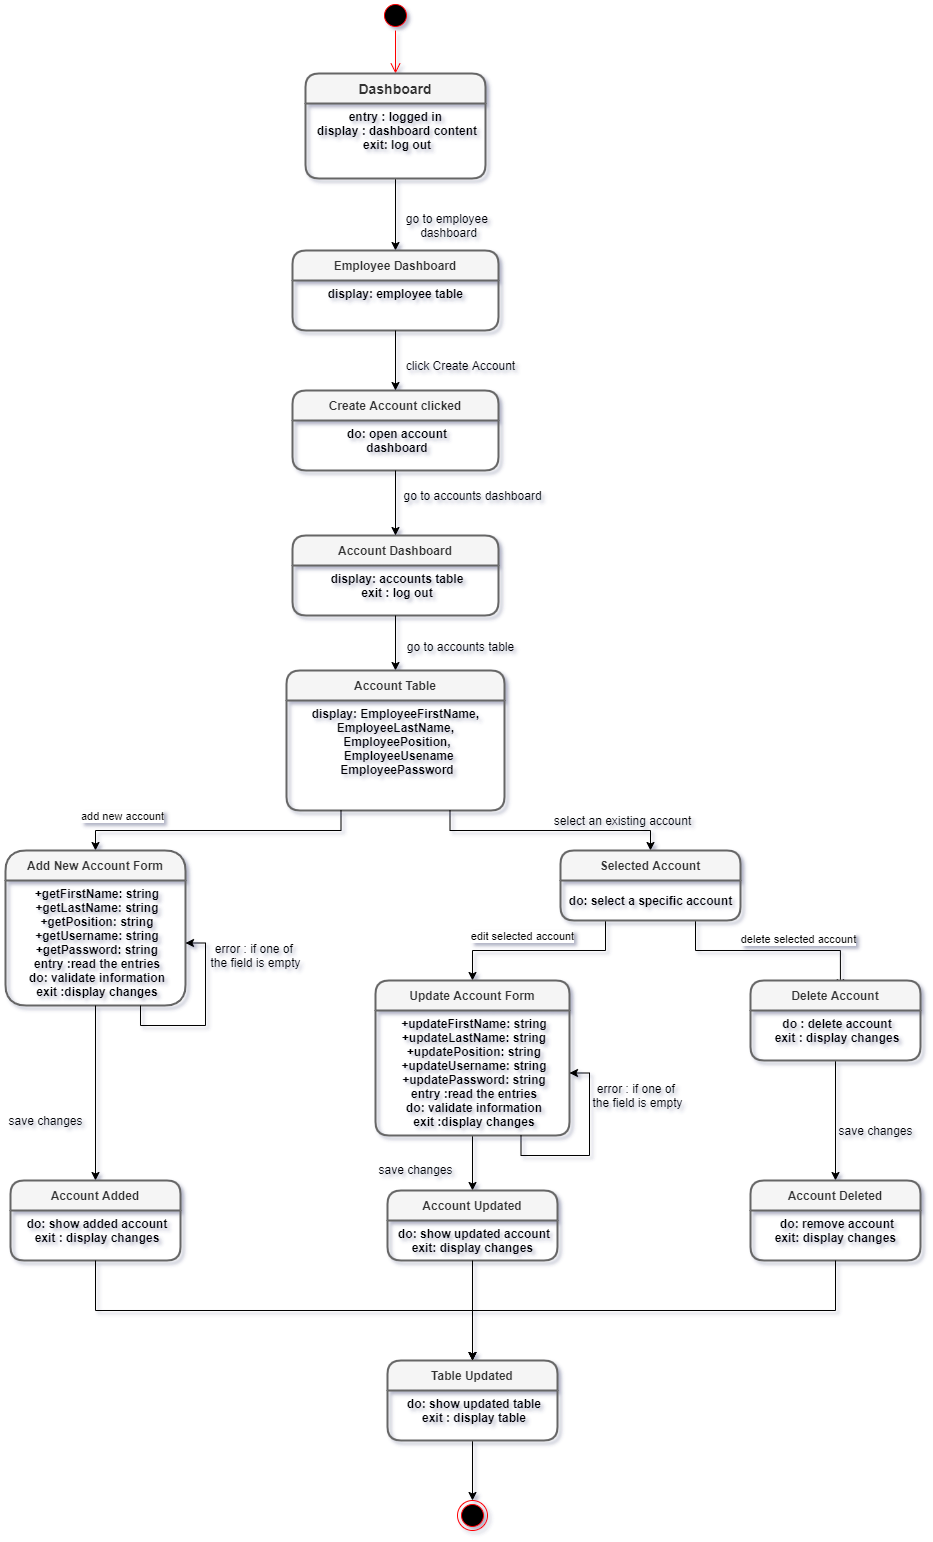

The diagram above was exported from draw.io. Its source (the exported page's mxGraphModel, read from the mxfile embedded in the PNG):
<mxGraphModel dx="2284" dy="386" grid="1" gridSize="10" guides="1" tooltips="1" connect="1" arrows="1" fold="1" page="1" pageScale="1" pageWidth="827" pageHeight="1169" background="#ffffff" math="0" shadow="1">
  <root>
    <mxCell id="0" />
    <mxCell id="1" parent="0" />
    <mxCell id="XqXcfoKD9A85Ub6jjN7a-23" value="" style="ellipse;html=1;shape=endState;fillColor=#000000;strokeColor=#ff0000;fontSize=12;align=center;" parent="1" vertex="1">
      <mxGeometry x="-593" y="1510" width="30" height="30" as="geometry" />
    </mxCell>
    <mxCell id="XqXcfoKD9A85Ub6jjN7a-27" value="" style="ellipse;html=1;shape=startState;fillColor=#000000;strokeColor=#ff0000;fontSize=12;align=center;" parent="1" vertex="1">
      <mxGeometry x="-670" y="10" width="30" height="30" as="geometry" />
    </mxCell>
    <mxCell id="XqXcfoKD9A85Ub6jjN7a-28" value="" style="edgeStyle=orthogonalEdgeStyle;html=1;verticalAlign=bottom;endArrow=open;endSize=8;strokeColor=#ff0000;fontSize=12;entryX=0.5;entryY=0;entryDx=0;entryDy=0;" parent="1" source="XqXcfoKD9A85Ub6jjN7a-27" target="XqXcfoKD9A85Ub6jjN7a-1" edge="1">
      <mxGeometry relative="1" as="geometry">
        <mxPoint x="-515" y="-90" as="targetPoint" />
      </mxGeometry>
    </mxCell>
    <mxCell id="6jJ9W1CNfWyuutHRcygl-11" style="edgeStyle=orthogonalEdgeStyle;rounded=0;orthogonalLoop=1;jettySize=auto;html=1;exitX=0.5;exitY=1;exitDx=0;exitDy=0;entryX=0.5;entryY=0;entryDx=0;entryDy=0;" parent="1" source="XqXcfoKD9A85Ub6jjN7a-2" target="6jJ9W1CNfWyuutHRcygl-4" edge="1">
      <mxGeometry relative="1" as="geometry" />
    </mxCell>
    <mxCell id="6jJ9W1CNfWyuutHRcygl-4" value="Employee Dashboard" style="swimlane;childLayout=stackLayout;horizontal=1;startSize=30;horizontalStack=0;rounded=1;fontSize=12;fontStyle=1;strokeWidth=2;resizeParent=0;resizeLast=1;shadow=0;dashed=0;align=center;fillColor=#f5f5f5;strokeColor=#666666;fontColor=#333333;gradientColor=none;" parent="1" vertex="1">
      <mxGeometry x="-758" y="260" width="206" height="80" as="geometry">
        <mxRectangle x="260" y="170" width="70" height="30" as="alternateBounds" />
      </mxGeometry>
    </mxCell>
    <mxCell id="6jJ9W1CNfWyuutHRcygl-5" value="display: employee table " style="align=center;strokeColor=none;fillColor=none;spacingLeft=4;fontSize=12;verticalAlign=top;resizable=0;rotatable=0;part=1;fontStyle=1" parent="6jJ9W1CNfWyuutHRcygl-4" vertex="1">
      <mxGeometry y="30" width="206" height="50" as="geometry" />
    </mxCell>
    <mxCell id="6jJ9W1CNfWyuutHRcygl-20" value="error : if one of &lt;br&gt;the field is empty" style="text;html=1;align=center;verticalAlign=middle;resizable=0;points=[];autosize=1;" parent="1" vertex="1">
      <mxGeometry x="-468" y="1090" width="110" height="30" as="geometry" />
    </mxCell>
    <mxCell id="41x1-d10a45B_xIORLqq-5" value="go to employee&amp;nbsp;&lt;br&gt;dashboard" style="text;html=1;align=center;verticalAlign=middle;resizable=0;points=[];autosize=1;" parent="1" vertex="1">
      <mxGeometry x="-652" y="220" width="100" height="30" as="geometry" />
    </mxCell>
    <mxCell id="Qs-c8Hl8VQ4ycCHB8vZU-19" value="Create Account clicked" style="swimlane;childLayout=stackLayout;horizontal=1;startSize=30;horizontalStack=0;rounded=1;fontSize=12;fontStyle=1;strokeWidth=2;resizeParent=0;resizeLast=1;shadow=0;dashed=0;align=center;fillColor=#f5f5f5;strokeColor=#666666;fontColor=#333333;gradientColor=none;" parent="1" vertex="1">
      <mxGeometry x="-758" y="400" width="206" height="80" as="geometry">
        <mxRectangle x="260" y="170" width="70" height="30" as="alternateBounds" />
      </mxGeometry>
    </mxCell>
    <mxCell id="Qs-c8Hl8VQ4ycCHB8vZU-20" value="do: open account&#10;dashboard" style="align=center;strokeColor=none;fillColor=none;spacingLeft=4;fontSize=12;verticalAlign=top;resizable=0;rotatable=0;part=1;fontStyle=1" parent="Qs-c8Hl8VQ4ycCHB8vZU-19" vertex="1">
      <mxGeometry y="30" width="206" height="50" as="geometry" />
    </mxCell>
    <mxCell id="41x1-d10a45B_xIORLqq-20" value="error : if one of&amp;nbsp;&lt;br&gt;the field is empty" style="text;html=1;align=center;verticalAlign=middle;resizable=0;points=[];autosize=1;" parent="1" vertex="1">
      <mxGeometry x="-850" y="950" width="110" height="30" as="geometry" />
    </mxCell>
    <mxCell id="41x1-d10a45B_xIORLqq-25" value="save changes" style="text;html=1;align=center;verticalAlign=middle;resizable=0;points=[];autosize=1;" parent="1" vertex="1">
      <mxGeometry x="-680" y="1169" width="90" height="20" as="geometry" />
    </mxCell>
    <mxCell id="41x1-d10a45B_xIORLqq-28" value="save changes" style="text;html=1;align=center;verticalAlign=middle;resizable=0;points=[];autosize=1;" parent="1" vertex="1">
      <mxGeometry x="-1050" y="1120" width="90" height="20" as="geometry" />
    </mxCell>
    <mxCell id="41x1-d10a45B_xIORLqq-31" style="edgeStyle=orthogonalEdgeStyle;rounded=0;orthogonalLoop=1;jettySize=auto;html=1;exitX=0.5;exitY=1;exitDx=0;exitDy=0;entryX=0.5;entryY=0;entryDx=0;entryDy=0;" parent="1" source="XqXcfoKD9A85Ub6jjN7a-39" target="41x1-d10a45B_xIORLqq-29" edge="1">
      <mxGeometry relative="1" as="geometry" />
    </mxCell>
    <mxCell id="Qs-c8Hl8VQ4ycCHB8vZU-23" value="Account Dashboard" style="swimlane;childLayout=stackLayout;horizontal=1;startSize=30;horizontalStack=0;rounded=1;fontSize=12;fontStyle=1;strokeWidth=2;resizeParent=0;resizeLast=1;shadow=0;dashed=0;align=center;fillColor=#f5f5f5;strokeColor=#666666;fontColor=#333333;gradientColor=none;" parent="1" vertex="1">
      <mxGeometry x="-758" y="545" width="206" height="80" as="geometry">
        <mxRectangle x="260" y="170" width="70" height="30" as="alternateBounds" />
      </mxGeometry>
    </mxCell>
    <mxCell id="Qs-c8Hl8VQ4ycCHB8vZU-24" value="display: accounts table&#10;exit : log out" style="align=center;strokeColor=none;fillColor=none;spacingLeft=4;fontSize=12;verticalAlign=top;resizable=0;rotatable=0;part=1;fontStyle=1" parent="Qs-c8Hl8VQ4ycCHB8vZU-23" vertex="1">
      <mxGeometry y="30" width="206" height="50" as="geometry" />
    </mxCell>
    <mxCell id="41x1-d10a45B_xIORLqq-32" value="save changes" style="text;html=1;align=center;verticalAlign=middle;resizable=0;points=[];autosize=1;" parent="1" vertex="1">
      <mxGeometry x="-220" y="1130" width="90" height="20" as="geometry" />
    </mxCell>
    <mxCell id="41x1-d10a45B_xIORLqq-36" style="edgeStyle=orthogonalEdgeStyle;rounded=0;orthogonalLoop=1;jettySize=auto;html=1;exitX=0.5;exitY=1;exitDx=0;exitDy=0;entryX=0.5;entryY=0;entryDx=0;entryDy=0;" parent="1" source="6jJ9W1CNfWyuutHRcygl-36" target="XqXcfoKD9A85Ub6jjN7a-23" edge="1">
      <mxGeometry relative="1" as="geometry" />
    </mxCell>
    <mxCell id="Qs-c8Hl8VQ4ycCHB8vZU-16" value="click Create Account" style="text;html=1;align=center;verticalAlign=middle;resizable=0;points=[];autosize=1;" parent="1" vertex="1">
      <mxGeometry x="-650" y="365" width="120" height="20" as="geometry" />
    </mxCell>
    <mxCell id="Qs-c8Hl8VQ4ycCHB8vZU-21" style="edgeStyle=orthogonalEdgeStyle;rounded=0;orthogonalLoop=1;jettySize=auto;html=1;exitX=0.5;exitY=1;exitDx=0;exitDy=0;entryX=0.5;entryY=0;entryDx=0;entryDy=0;" parent="1" source="6jJ9W1CNfWyuutHRcygl-5" target="Qs-c8Hl8VQ4ycCHB8vZU-19" edge="1">
      <mxGeometry relative="1" as="geometry" />
    </mxCell>
    <mxCell id="XqXcfoKD9A85Ub6jjN7a-1" value="Dashboard" style="swimlane;childLayout=stackLayout;horizontal=1;startSize=30;horizontalStack=0;rounded=1;fontSize=14;fontStyle=1;strokeWidth=2;resizeParent=0;resizeLast=1;shadow=0;dashed=0;align=center;fillColor=#f5f5f5;strokeColor=#666666;fontColor=#333333;" parent="1" vertex="1">
      <mxGeometry x="-745" y="83" width="180" height="105" as="geometry">
        <mxRectangle x="260" y="170" width="70" height="30" as="alternateBounds" />
      </mxGeometry>
    </mxCell>
    <mxCell id="XqXcfoKD9A85Ub6jjN7a-2" value="entry : logged in &#10;display : dashboard content&#10;exit: log out" style="align=center;strokeColor=none;fillColor=none;spacingLeft=4;fontSize=12;verticalAlign=top;resizable=0;rotatable=0;part=1;fontStyle=1" parent="XqXcfoKD9A85Ub6jjN7a-1" vertex="1">
      <mxGeometry y="30" width="180" height="75" as="geometry" />
    </mxCell>
    <mxCell id="Qs-c8Hl8VQ4ycCHB8vZU-25" style="edgeStyle=orthogonalEdgeStyle;rounded=0;orthogonalLoop=1;jettySize=auto;html=1;exitX=0.5;exitY=1;exitDx=0;exitDy=0;entryX=0.5;entryY=0;entryDx=0;entryDy=0;" parent="1" source="Qs-c8Hl8VQ4ycCHB8vZU-20" target="Qs-c8Hl8VQ4ycCHB8vZU-23" edge="1">
      <mxGeometry relative="1" as="geometry" />
    </mxCell>
    <mxCell id="Qs-c8Hl8VQ4ycCHB8vZU-26" value="go to accounts dashboard" style="text;html=1;align=center;verticalAlign=middle;resizable=0;points=[];autosize=1;" parent="1" vertex="1">
      <mxGeometry x="-653" y="495" width="150" height="20" as="geometry" />
    </mxCell>
    <mxCell id="Qs-c8Hl8VQ4ycCHB8vZU-27" style="edgeStyle=orthogonalEdgeStyle;rounded=0;orthogonalLoop=1;jettySize=auto;html=1;exitX=0.5;exitY=1;exitDx=0;exitDy=0;entryX=0.5;entryY=0;entryDx=0;entryDy=0;" parent="1" source="Qs-c8Hl8VQ4ycCHB8vZU-24" target="Qs-c8Hl8VQ4ycCHB8vZU-4" edge="1">
      <mxGeometry relative="1" as="geometry" />
    </mxCell>
    <mxCell id="Qs-c8Hl8VQ4ycCHB8vZU-4" value="Account Table" style="swimlane;childLayout=stackLayout;horizontal=1;startSize=30;horizontalStack=0;rounded=1;fontSize=12;fontStyle=1;strokeWidth=2;resizeParent=0;resizeLast=1;shadow=0;dashed=0;align=center;fillColor=#f5f5f5;strokeColor=#666666;fontColor=#333333;gradientColor=none;" parent="1" vertex="1">
      <mxGeometry x="-764" y="680" width="218" height="140" as="geometry">
        <mxRectangle x="260" y="170" width="70" height="30" as="alternateBounds" />
      </mxGeometry>
    </mxCell>
    <mxCell id="Qs-c8Hl8VQ4ycCHB8vZU-5" value="display: EmployeeFirstName,  &#10;EmployeeLastName, &#10;EmployeePosition,&#10; EmployeeUsename&#10;EmployeePassword&#10;" style="align=center;strokeColor=none;fillColor=none;spacingLeft=4;fontSize=12;verticalAlign=top;resizable=0;rotatable=0;part=1;fontStyle=1" parent="Qs-c8Hl8VQ4ycCHB8vZU-4" vertex="1">
      <mxGeometry y="30" width="218" height="110" as="geometry" />
    </mxCell>
    <mxCell id="Qs-c8Hl8VQ4ycCHB8vZU-28" value="go to accounts table" style="text;html=1;align=center;verticalAlign=middle;resizable=0;points=[];autosize=1;" parent="1" vertex="1">
      <mxGeometry x="-650" y="646" width="120" height="20" as="geometry" />
    </mxCell>
    <mxCell id="Qs-c8Hl8VQ4ycCHB8vZU-29" style="edgeStyle=orthogonalEdgeStyle;rounded=0;orthogonalLoop=1;jettySize=auto;html=1;exitX=0.25;exitY=1;exitDx=0;exitDy=0;entryX=0.5;entryY=0;entryDx=0;entryDy=0;" parent="1" source="Qs-c8Hl8VQ4ycCHB8vZU-5" target="XqXcfoKD9A85Ub6jjN7a-30" edge="1">
      <mxGeometry relative="1" as="geometry" />
    </mxCell>
    <mxCell id="Qs-c8Hl8VQ4ycCHB8vZU-45" value="add new account" style="edgeLabel;html=1;align=center;verticalAlign=middle;resizable=0;points=[];" parent="Qs-c8Hl8VQ4ycCHB8vZU-29" vertex="1" connectable="0">
      <mxGeometry x="0.667" y="-15" relative="1" as="geometry">
        <mxPoint x="-1" as="offset" />
      </mxGeometry>
    </mxCell>
    <mxCell id="Qs-c8Hl8VQ4ycCHB8vZU-30" style="edgeStyle=orthogonalEdgeStyle;rounded=0;orthogonalLoop=1;jettySize=auto;html=1;exitX=0.75;exitY=1;exitDx=0;exitDy=0;entryX=0.5;entryY=0;entryDx=0;entryDy=0;" parent="1" source="Qs-c8Hl8VQ4ycCHB8vZU-5" target="XqXcfoKD9A85Ub6jjN7a-14" edge="1">
      <mxGeometry relative="1" as="geometry" />
    </mxCell>
    <mxCell id="Qs-c8Hl8VQ4ycCHB8vZU-31" style="edgeStyle=orthogonalEdgeStyle;rounded=0;orthogonalLoop=1;jettySize=auto;html=1;exitX=0.25;exitY=1;exitDx=0;exitDy=0;entryX=0.5;entryY=0;entryDx=0;entryDy=0;" parent="1" source="XqXcfoKD9A85Ub6jjN7a-14" target="XqXcfoKD9A85Ub6jjN7a-33" edge="1">
      <mxGeometry relative="1" as="geometry" />
    </mxCell>
    <mxCell id="Qs-c8Hl8VQ4ycCHB8vZU-44" value="edit selected account" style="edgeLabel;html=1;align=center;verticalAlign=middle;resizable=0;points=[];" parent="Qs-c8Hl8VQ4ycCHB8vZU-31" vertex="1" connectable="0">
      <mxGeometry x="0.1789" y="-15" relative="1" as="geometry">
        <mxPoint as="offset" />
      </mxGeometry>
    </mxCell>
    <mxCell id="Qs-c8Hl8VQ4ycCHB8vZU-32" style="edgeStyle=orthogonalEdgeStyle;rounded=0;orthogonalLoop=1;jettySize=auto;html=1;exitX=0.75;exitY=1;exitDx=0;exitDy=0;entryX=0.529;entryY=0.091;entryDx=0;entryDy=0;entryPerimeter=0;" parent="1" source="XqXcfoKD9A85Ub6jjN7a-14" target="XqXcfoKD9A85Ub6jjN7a-38" edge="1">
      <mxGeometry relative="1" as="geometry">
        <mxPoint x="-150" y="1050" as="targetPoint" />
      </mxGeometry>
    </mxCell>
    <mxCell id="Qs-c8Hl8VQ4ycCHB8vZU-43" value="delete selected account" style="edgeLabel;html=1;align=center;verticalAlign=middle;resizable=0;points=[];" parent="Qs-c8Hl8VQ4ycCHB8vZU-32" vertex="1" connectable="0">
      <mxGeometry x="0.2426" y="12" relative="1" as="geometry">
        <mxPoint as="offset" />
      </mxGeometry>
    </mxCell>
    <mxCell id="XqXcfoKD9A85Ub6jjN7a-14" value="Selected Account" style="swimlane;childLayout=stackLayout;horizontal=1;startSize=30;horizontalStack=0;rounded=1;fontSize=12;fontStyle=1;strokeWidth=2;resizeParent=0;resizeLast=1;shadow=0;dashed=0;align=center;fillColor=#f5f5f5;strokeColor=#666666;fontColor=#333333;" parent="1" vertex="1">
      <mxGeometry x="-490" y="860" width="180" height="70" as="geometry">
        <mxRectangle x="260" y="170" width="70" height="30" as="alternateBounds" />
      </mxGeometry>
    </mxCell>
    <mxCell id="41x1-d10a45B_xIORLqq-42" value="&lt;b&gt;do: select a specific account&lt;/b&gt;" style="text;html=1;align=center;verticalAlign=middle;resizable=0;points=[];autosize=1;" parent="XqXcfoKD9A85Ub6jjN7a-14" vertex="1">
      <mxGeometry y="30" width="180" height="40" as="geometry" />
    </mxCell>
    <mxCell id="Qs-c8Hl8VQ4ycCHB8vZU-33" style="edgeStyle=orthogonalEdgeStyle;rounded=0;orthogonalLoop=1;jettySize=auto;html=1;exitX=0.5;exitY=1;exitDx=0;exitDy=0;entryX=0.5;entryY=0;entryDx=0;entryDy=0;" parent="1" source="XqXcfoKD9A85Ub6jjN7a-34" target="41x1-d10a45B_xIORLqq-22" edge="1">
      <mxGeometry relative="1" as="geometry" />
    </mxCell>
    <mxCell id="XqXcfoKD9A85Ub6jjN7a-38" value="Delete Account" style="swimlane;childLayout=stackLayout;horizontal=1;startSize=30;horizontalStack=0;rounded=1;fontSize=12;fontStyle=1;strokeWidth=2;resizeParent=0;resizeLast=1;shadow=0;dashed=0;align=center;fillColor=#f5f5f5;strokeColor=#666666;fontColor=#333333;" parent="1" vertex="1">
      <mxGeometry x="-300" y="990" width="170" height="80" as="geometry">
        <mxRectangle x="260" y="170" width="70" height="30" as="alternateBounds" />
      </mxGeometry>
    </mxCell>
    <mxCell id="XqXcfoKD9A85Ub6jjN7a-39" value="do : delete account&#10;exit : display changes" style="align=center;strokeColor=none;fillColor=none;spacingLeft=4;fontSize=12;verticalAlign=top;resizable=0;rotatable=0;part=1;fontStyle=1" parent="XqXcfoKD9A85Ub6jjN7a-38" vertex="1">
      <mxGeometry y="30" width="170" height="50" as="geometry" />
    </mxCell>
    <mxCell id="XqXcfoKD9A85Ub6jjN7a-33" value="Update Account Form" style="swimlane;childLayout=stackLayout;horizontal=1;startSize=30;horizontalStack=0;rounded=1;fontSize=12;fontStyle=1;strokeWidth=2;resizeParent=0;resizeLast=1;shadow=0;dashed=0;align=center;fillColor=#f5f5f5;strokeColor=#666666;fontColor=#333333;" parent="1" vertex="1">
      <mxGeometry x="-675" y="990" width="194" height="155" as="geometry">
        <mxRectangle x="260" y="170" width="70" height="30" as="alternateBounds" />
      </mxGeometry>
    </mxCell>
    <mxCell id="XqXcfoKD9A85Ub6jjN7a-34" value="+updateFirstName: string&#10;+updateLastName: string&#10;+updatePosition: string&#10;+updateUsername: string&#10;+updatePassword: string&#10;entry :read the entries&#10;do: validate information&#10;exit :display changes" style="align=center;strokeColor=none;fillColor=none;spacingLeft=4;fontSize=12;verticalAlign=top;resizable=0;rotatable=0;part=1;fontStyle=1" parent="XqXcfoKD9A85Ub6jjN7a-33" vertex="1">
      <mxGeometry y="30" width="194" height="125" as="geometry" />
    </mxCell>
    <mxCell id="Qs-c8Hl8VQ4ycCHB8vZU-38" style="edgeStyle=orthogonalEdgeStyle;rounded=0;orthogonalLoop=1;jettySize=auto;html=1;exitX=0.75;exitY=1;exitDx=0;exitDy=0;entryX=1;entryY=0.5;entryDx=0;entryDy=0;" parent="XqXcfoKD9A85Ub6jjN7a-33" source="XqXcfoKD9A85Ub6jjN7a-34" target="XqXcfoKD9A85Ub6jjN7a-34" edge="1">
      <mxGeometry relative="1" as="geometry" />
    </mxCell>
    <mxCell id="41x1-d10a45B_xIORLqq-22" value="Account Updated" style="swimlane;childLayout=stackLayout;horizontal=1;startSize=30;horizontalStack=0;rounded=1;fontSize=12;fontStyle=1;strokeWidth=2;resizeParent=0;resizeLast=1;shadow=0;dashed=0;align=center;fillColor=#f5f5f5;strokeColor=#666666;fontColor=#333333;" parent="1" vertex="1">
      <mxGeometry x="-663" y="1200" width="170" height="70" as="geometry">
        <mxRectangle x="260" y="170" width="70" height="30" as="alternateBounds" />
      </mxGeometry>
    </mxCell>
    <mxCell id="41x1-d10a45B_xIORLqq-23" value="do: show updated account&#10;exit: display changes " style="align=center;strokeColor=none;fillColor=none;spacingLeft=4;fontSize=12;verticalAlign=top;resizable=0;rotatable=0;part=1;fontStyle=1" parent="41x1-d10a45B_xIORLqq-22" vertex="1">
      <mxGeometry y="30" width="170" height="40" as="geometry" />
    </mxCell>
    <mxCell id="41x1-d10a45B_xIORLqq-29" value="Account Deleted" style="swimlane;childLayout=stackLayout;horizontal=1;startSize=30;horizontalStack=0;rounded=1;fontSize=12;fontStyle=1;strokeWidth=2;resizeParent=0;resizeLast=1;shadow=0;dashed=0;align=center;fillColor=#f5f5f5;strokeColor=#666666;fontColor=#333333;" parent="1" vertex="1">
      <mxGeometry x="-300" y="1190" width="170" height="80" as="geometry">
        <mxRectangle x="260" y="170" width="70" height="30" as="alternateBounds" />
      </mxGeometry>
    </mxCell>
    <mxCell id="41x1-d10a45B_xIORLqq-30" value="do: remove account&#10;exit: display changes " style="align=center;strokeColor=none;fillColor=none;spacingLeft=4;fontSize=12;verticalAlign=top;resizable=0;rotatable=0;part=1;fontStyle=1" parent="41x1-d10a45B_xIORLqq-29" vertex="1">
      <mxGeometry y="30" width="170" height="50" as="geometry" />
    </mxCell>
    <mxCell id="XqXcfoKD9A85Ub6jjN7a-30" value="Add New Account Form" style="swimlane;childLayout=stackLayout;horizontal=1;startSize=30;horizontalStack=0;rounded=1;fontSize=12;fontStyle=1;strokeWidth=2;resizeParent=0;resizeLast=1;shadow=0;dashed=0;align=center;fillColor=#f5f5f5;strokeColor=#666666;fontColor=#333333;arcSize=23;" parent="1" vertex="1">
      <mxGeometry x="-1045" y="860" width="180" height="155" as="geometry">
        <mxRectangle x="260" y="170" width="70" height="30" as="alternateBounds" />
      </mxGeometry>
    </mxCell>
    <mxCell id="XqXcfoKD9A85Ub6jjN7a-31" value="+getFirstName: string&#10;+getLastName: string&#10;+getPosition: string&#10;+getUsername: string&#10;+getPassword: string&#10;entry :read the entries&#10;do: validate information&#10;exit :display changes&#10;&#10;" style="align=center;strokeColor=none;fillColor=none;spacingLeft=4;fontSize=12;verticalAlign=top;resizable=0;rotatable=0;part=1;fontStyle=1" parent="XqXcfoKD9A85Ub6jjN7a-30" vertex="1">
      <mxGeometry y="30" width="180" height="125" as="geometry" />
    </mxCell>
    <mxCell id="6jJ9W1CNfWyuutHRcygl-19" style="edgeStyle=orthogonalEdgeStyle;rounded=0;orthogonalLoop=1;jettySize=auto;html=1;exitX=0.5;exitY=1;exitDx=0;exitDy=0;" parent="XqXcfoKD9A85Ub6jjN7a-30" source="XqXcfoKD9A85Ub6jjN7a-31" target="XqXcfoKD9A85Ub6jjN7a-31" edge="1">
      <mxGeometry relative="1" as="geometry" />
    </mxCell>
    <mxCell id="Qs-c8Hl8VQ4ycCHB8vZU-37" style="edgeStyle=orthogonalEdgeStyle;rounded=0;orthogonalLoop=1;jettySize=auto;html=1;exitX=0.75;exitY=1;exitDx=0;exitDy=0;entryX=1;entryY=0.5;entryDx=0;entryDy=0;" parent="XqXcfoKD9A85Ub6jjN7a-30" source="XqXcfoKD9A85Ub6jjN7a-31" target="XqXcfoKD9A85Ub6jjN7a-31" edge="1">
      <mxGeometry relative="1" as="geometry" />
    </mxCell>
    <mxCell id="Qs-c8Hl8VQ4ycCHB8vZU-36" style="edgeStyle=orthogonalEdgeStyle;rounded=0;orthogonalLoop=1;jettySize=auto;html=1;exitX=0.5;exitY=1;exitDx=0;exitDy=0;entryX=0.5;entryY=0;entryDx=0;entryDy=0;" parent="1" source="XqXcfoKD9A85Ub6jjN7a-31" target="5tnK_WakcBE9aRuHkxky-15" edge="1">
      <mxGeometry relative="1" as="geometry" />
    </mxCell>
    <mxCell id="5tnK_WakcBE9aRuHkxky-15" value="Account Added" style="swimlane;childLayout=stackLayout;horizontal=1;startSize=30;horizontalStack=0;rounded=1;fontSize=12;fontStyle=1;strokeWidth=2;resizeParent=0;resizeLast=1;shadow=0;dashed=0;align=center;fillColor=#f5f5f5;strokeColor=#666666;fontColor=#333333;" parent="1" vertex="1">
      <mxGeometry x="-1040" y="1190" width="170" height="80" as="geometry">
        <mxRectangle x="260" y="170" width="70" height="30" as="alternateBounds" />
      </mxGeometry>
    </mxCell>
    <mxCell id="5tnK_WakcBE9aRuHkxky-16" value="do: show added account&#10;exit : display changes&#10;" style="align=center;strokeColor=none;fillColor=none;spacingLeft=4;fontSize=12;verticalAlign=top;resizable=0;rotatable=0;part=1;fontStyle=1" parent="5tnK_WakcBE9aRuHkxky-15" vertex="1">
      <mxGeometry y="30" width="170" height="50" as="geometry" />
    </mxCell>
    <mxCell id="6jJ9W1CNfWyuutHRcygl-35" value="Table Updated" style="swimlane;childLayout=stackLayout;horizontal=1;startSize=30;horizontalStack=0;rounded=1;fontSize=12;fontStyle=1;strokeWidth=2;resizeParent=0;resizeLast=1;shadow=0;dashed=0;align=center;fillColor=#f5f5f5;strokeColor=#666666;fontColor=#333333;" parent="1" vertex="1">
      <mxGeometry x="-663" y="1370" width="170" height="80" as="geometry">
        <mxRectangle x="260" y="170" width="70" height="30" as="alternateBounds" />
      </mxGeometry>
    </mxCell>
    <mxCell id="6jJ9W1CNfWyuutHRcygl-36" value="do: show updated table&#10;exit : display table&#10;" style="align=center;strokeColor=none;fillColor=none;spacingLeft=4;fontSize=12;verticalAlign=top;resizable=0;rotatable=0;part=1;fontStyle=1" parent="6jJ9W1CNfWyuutHRcygl-35" vertex="1">
      <mxGeometry y="30" width="170" height="50" as="geometry" />
    </mxCell>
    <mxCell id="Qs-c8Hl8VQ4ycCHB8vZU-39" style="edgeStyle=orthogonalEdgeStyle;rounded=0;orthogonalLoop=1;jettySize=auto;html=1;exitX=0.5;exitY=1;exitDx=0;exitDy=0;entryX=0.5;entryY=0;entryDx=0;entryDy=0;" parent="1" source="5tnK_WakcBE9aRuHkxky-16" target="6jJ9W1CNfWyuutHRcygl-35" edge="1">
      <mxGeometry relative="1" as="geometry" />
    </mxCell>
    <mxCell id="Qs-c8Hl8VQ4ycCHB8vZU-40" style="edgeStyle=orthogonalEdgeStyle;rounded=0;orthogonalLoop=1;jettySize=auto;html=1;exitX=0.5;exitY=1;exitDx=0;exitDy=0;entryX=0.5;entryY=0;entryDx=0;entryDy=0;" parent="1" source="41x1-d10a45B_xIORLqq-23" target="6jJ9W1CNfWyuutHRcygl-35" edge="1">
      <mxGeometry relative="1" as="geometry">
        <mxPoint x="-530" y="1340" as="targetPoint" />
      </mxGeometry>
    </mxCell>
    <mxCell id="Qs-c8Hl8VQ4ycCHB8vZU-41" style="edgeStyle=orthogonalEdgeStyle;rounded=0;orthogonalLoop=1;jettySize=auto;html=1;exitX=0.5;exitY=1;exitDx=0;exitDy=0;entryX=0.5;entryY=0;entryDx=0;entryDy=0;" parent="1" source="41x1-d10a45B_xIORLqq-30" target="6jJ9W1CNfWyuutHRcygl-35" edge="1">
      <mxGeometry relative="1" as="geometry" />
    </mxCell>
    <mxCell id="Qs-c8Hl8VQ4ycCHB8vZU-42" value="select an existing account" style="text;html=1;align=center;verticalAlign=middle;resizable=0;points=[];autosize=1;" parent="1" vertex="1">
      <mxGeometry x="-503" y="820" width="150" height="20" as="geometry" />
    </mxCell>
  </root>
</mxGraphModel>